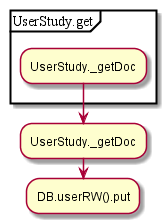

The diagram above was rendered by PlantUML. Its source (embedded in the PNG):
@startuml
partition UserStudy.get {
:UserStudy._getDoc;
}
:UserStudy._getDoc;
:DB.userRW().put;
@enduml